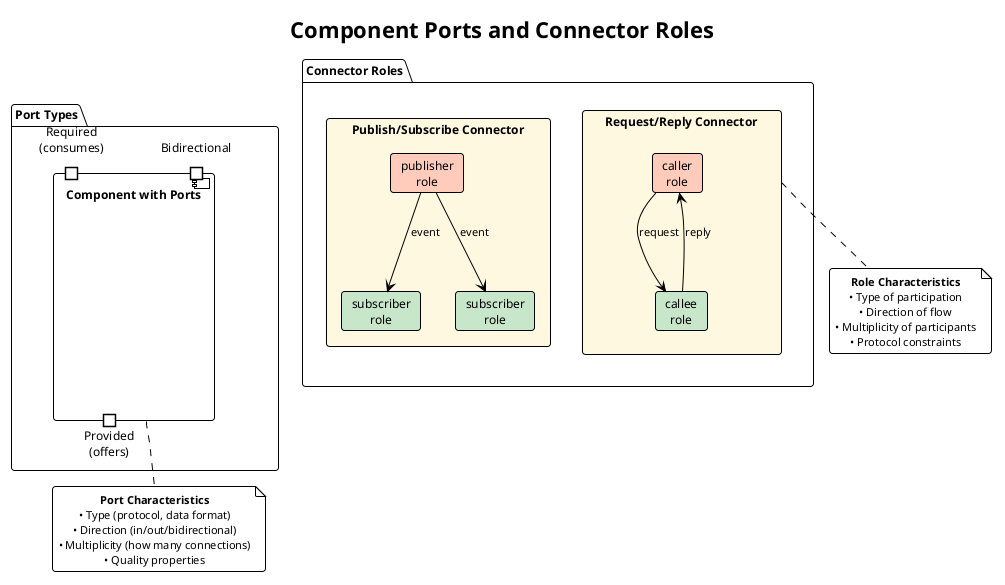

The diagram above was rendered by PlantUML. Its source (embedded in the PNG):
@startuml 11-ports-and-roles
!include ../../../../../../tooling/styles/plantuml/structural/package-diagram-style.iuml

!theme plain

title Component Ports and Connector Roles

package "Port Types" as ports {
    component "Component with Ports" as cp {
        portin "Required\n(consumes)" as req
        portout "Provided\n(offers)" as prov
        port "Bidirectional" as bi
    }
}

package "Connector Roles" as roles {
    rectangle "Request/Reply Connector" as rr #FFF8E1 {
        card "caller\nrole" as caller #FFCCBC
        card "callee\nrole" as callee #C8E6C9
        caller --> callee : request
        callee --> caller : reply
    }
    
    rectangle "Publish/Subscribe Connector" as ps #FFF8E1 {
        card "publisher\nrole" as pub #FFCCBC
        card "subscriber\nrole" as sub1 #C8E6C9
        card "subscriber\nrole" as sub2 #C8E6C9
        pub --> sub1 : event
        pub --> sub2 : event
    }
}

note bottom of cp
  **Port Characteristics**
  • Type (protocol, data format)
  • Direction (in/out/bidirectional)
  • Multiplicity (how many connections)
  • Quality properties
end note

note bottom of rr
  **Role Characteristics**
  • Type of participation
  • Direction of flow
  • Multiplicity of participants
  • Protocol constraints
end note

@enduml